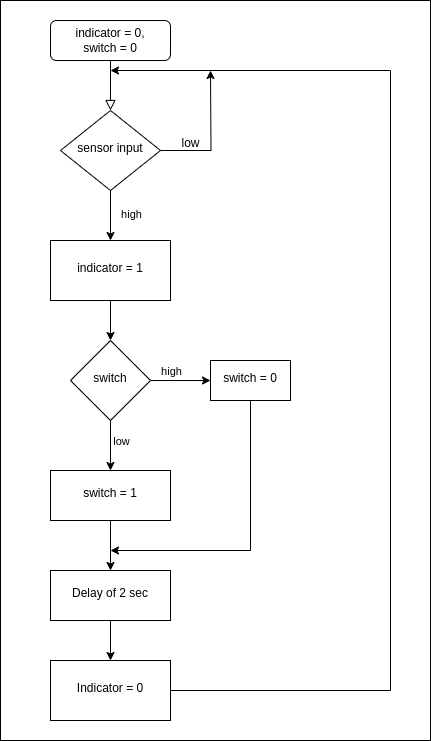

The diagram above was exported from draw.io. Its source (the exported page's mxGraphModel, read from the mxfile embedded in the PNG):
<mxGraphModel dx="901" dy="532" grid="1" gridSize="10" guides="1" tooltips="1" connect="1" arrows="1" fold="1" page="1" pageScale="1" pageWidth="827" pageHeight="1169" math="0" shadow="0">
  <root>
    <mxCell id="WIyWlLk6GJQsqaUBKTNV-0" />
    <mxCell id="WIyWlLk6GJQsqaUBKTNV-1" parent="WIyWlLk6GJQsqaUBKTNV-0" />
    <mxCell id="BVvY52gpTL_bEXDevrvp-24" value="" style="rounded=0;whiteSpace=wrap;html=1;" parent="WIyWlLk6GJQsqaUBKTNV-1" vertex="1">
      <mxGeometry x="110" y="60" width="430" height="740" as="geometry" />
    </mxCell>
    <mxCell id="WIyWlLk6GJQsqaUBKTNV-2" value="" style="rounded=0;html=1;jettySize=auto;orthogonalLoop=1;fontSize=11;endArrow=block;endFill=0;endSize=8;strokeWidth=1;shadow=0;labelBackgroundColor=none;edgeStyle=orthogonalEdgeStyle;" parent="WIyWlLk6GJQsqaUBKTNV-1" source="WIyWlLk6GJQsqaUBKTNV-3" target="WIyWlLk6GJQsqaUBKTNV-6" edge="1">
      <mxGeometry relative="1" as="geometry" />
    </mxCell>
    <mxCell id="WIyWlLk6GJQsqaUBKTNV-3" value="indicator = 0, &lt;br&gt;switch = 0" style="rounded=1;whiteSpace=wrap;html=1;fontSize=12;glass=0;strokeWidth=1;shadow=0;" parent="WIyWlLk6GJQsqaUBKTNV-1" vertex="1">
      <mxGeometry x="160" y="80" width="120" height="40" as="geometry" />
    </mxCell>
    <mxCell id="BVvY52gpTL_bEXDevrvp-4" value="" style="edgeStyle=orthogonalEdgeStyle;rounded=0;orthogonalLoop=1;jettySize=auto;html=1;" parent="WIyWlLk6GJQsqaUBKTNV-1" source="WIyWlLk6GJQsqaUBKTNV-6" target="BVvY52gpTL_bEXDevrvp-3" edge="1">
      <mxGeometry relative="1" as="geometry" />
    </mxCell>
    <mxCell id="BVvY52gpTL_bEXDevrvp-16" value="high" style="edgeLabel;html=1;align=center;verticalAlign=middle;resizable=0;points=[];" parent="BVvY52gpTL_bEXDevrvp-4" vertex="1" connectable="0">
      <mxGeometry x="-0.08" y="5" relative="1" as="geometry">
        <mxPoint x="15" as="offset" />
      </mxGeometry>
    </mxCell>
    <mxCell id="BVvY52gpTL_bEXDevrvp-26" style="edgeStyle=orthogonalEdgeStyle;rounded=0;orthogonalLoop=1;jettySize=auto;html=1;" parent="WIyWlLk6GJQsqaUBKTNV-1" source="WIyWlLk6GJQsqaUBKTNV-6" edge="1">
      <mxGeometry relative="1" as="geometry">
        <mxPoint x="320" y="130" as="targetPoint" />
      </mxGeometry>
    </mxCell>
    <mxCell id="WIyWlLk6GJQsqaUBKTNV-6" value="sensor input" style="rhombus;whiteSpace=wrap;html=1;shadow=0;fontFamily=Helvetica;fontSize=12;align=center;strokeWidth=1;spacing=6;spacingTop=-4;" parent="WIyWlLk6GJQsqaUBKTNV-1" vertex="1">
      <mxGeometry x="170" y="170" width="100" height="80" as="geometry" />
    </mxCell>
    <mxCell id="BVvY52gpTL_bEXDevrvp-6" value="" style="edgeStyle=orthogonalEdgeStyle;rounded=0;orthogonalLoop=1;jettySize=auto;html=1;" parent="WIyWlLk6GJQsqaUBKTNV-1" source="BVvY52gpTL_bEXDevrvp-3" target="BVvY52gpTL_bEXDevrvp-5" edge="1">
      <mxGeometry relative="1" as="geometry" />
    </mxCell>
    <mxCell id="BVvY52gpTL_bEXDevrvp-3" value="indicator = 1" style="whiteSpace=wrap;html=1;shadow=0;strokeWidth=1;spacing=6;spacingTop=-4;" parent="WIyWlLk6GJQsqaUBKTNV-1" vertex="1">
      <mxGeometry x="160" y="300" width="120" height="60" as="geometry" />
    </mxCell>
    <mxCell id="BVvY52gpTL_bEXDevrvp-8" value="" style="edgeStyle=orthogonalEdgeStyle;rounded=0;orthogonalLoop=1;jettySize=auto;html=1;" parent="WIyWlLk6GJQsqaUBKTNV-1" source="BVvY52gpTL_bEXDevrvp-5" target="BVvY52gpTL_bEXDevrvp-7" edge="1">
      <mxGeometry relative="1" as="geometry" />
    </mxCell>
    <mxCell id="BVvY52gpTL_bEXDevrvp-11" value="high" style="edgeLabel;html=1;align=center;verticalAlign=middle;resizable=0;points=[];" parent="BVvY52gpTL_bEXDevrvp-8" vertex="1" connectable="0">
      <mxGeometry x="-0.2667" relative="1" as="geometry">
        <mxPoint x="-2" y="-10" as="offset" />
      </mxGeometry>
    </mxCell>
    <mxCell id="BVvY52gpTL_bEXDevrvp-14" style="edgeStyle=orthogonalEdgeStyle;rounded=0;orthogonalLoop=1;jettySize=auto;html=1;entryX=0.5;entryY=0;entryDx=0;entryDy=0;" parent="WIyWlLk6GJQsqaUBKTNV-1" source="BVvY52gpTL_bEXDevrvp-5" target="BVvY52gpTL_bEXDevrvp-9" edge="1">
      <mxGeometry relative="1" as="geometry" />
    </mxCell>
    <mxCell id="BVvY52gpTL_bEXDevrvp-15" value="low" style="edgeLabel;html=1;align=center;verticalAlign=middle;resizable=0;points=[];" parent="BVvY52gpTL_bEXDevrvp-14" vertex="1" connectable="0">
      <mxGeometry x="-0.4074" relative="1" as="geometry">
        <mxPoint x="10" y="5" as="offset" />
      </mxGeometry>
    </mxCell>
    <mxCell id="BVvY52gpTL_bEXDevrvp-5" value="switch" style="rhombus;whiteSpace=wrap;html=1;shadow=0;strokeWidth=1;spacing=6;spacingTop=-4;" parent="WIyWlLk6GJQsqaUBKTNV-1" vertex="1">
      <mxGeometry x="180" y="400" width="80" height="80" as="geometry" />
    </mxCell>
    <mxCell id="BVvY52gpTL_bEXDevrvp-23" style="edgeStyle=orthogonalEdgeStyle;rounded=0;orthogonalLoop=1;jettySize=auto;html=1;" parent="WIyWlLk6GJQsqaUBKTNV-1" source="BVvY52gpTL_bEXDevrvp-7" edge="1">
      <mxGeometry relative="1" as="geometry">
        <mxPoint x="220" y="610" as="targetPoint" />
        <Array as="points">
          <mxPoint x="360" y="610" />
        </Array>
      </mxGeometry>
    </mxCell>
    <mxCell id="BVvY52gpTL_bEXDevrvp-7" value="switch = 0" style="whiteSpace=wrap;html=1;shadow=0;strokeWidth=1;spacing=6;spacingTop=-4;" parent="WIyWlLk6GJQsqaUBKTNV-1" vertex="1">
      <mxGeometry x="320" y="420" width="80" height="40" as="geometry" />
    </mxCell>
    <mxCell id="BVvY52gpTL_bEXDevrvp-19" value="" style="edgeStyle=orthogonalEdgeStyle;rounded=0;orthogonalLoop=1;jettySize=auto;html=1;" parent="WIyWlLk6GJQsqaUBKTNV-1" source="BVvY52gpTL_bEXDevrvp-9" target="BVvY52gpTL_bEXDevrvp-18" edge="1">
      <mxGeometry relative="1" as="geometry" />
    </mxCell>
    <mxCell id="BVvY52gpTL_bEXDevrvp-9" value="switch = 1" style="whiteSpace=wrap;html=1;shadow=0;strokeWidth=1;spacing=6;spacingTop=-4;" parent="WIyWlLk6GJQsqaUBKTNV-1" vertex="1">
      <mxGeometry x="160" y="530" width="120" height="50" as="geometry" />
    </mxCell>
    <mxCell id="BVvY52gpTL_bEXDevrvp-21" value="" style="edgeStyle=orthogonalEdgeStyle;rounded=0;orthogonalLoop=1;jettySize=auto;html=1;" parent="WIyWlLk6GJQsqaUBKTNV-1" source="BVvY52gpTL_bEXDevrvp-18" target="BVvY52gpTL_bEXDevrvp-20" edge="1">
      <mxGeometry relative="1" as="geometry" />
    </mxCell>
    <mxCell id="BVvY52gpTL_bEXDevrvp-18" value="Delay of 2 sec" style="whiteSpace=wrap;html=1;shadow=0;strokeWidth=1;spacing=6;spacingTop=-4;" parent="WIyWlLk6GJQsqaUBKTNV-1" vertex="1">
      <mxGeometry x="160" y="630" width="120" height="50" as="geometry" />
    </mxCell>
    <mxCell id="BVvY52gpTL_bEXDevrvp-22" style="edgeStyle=orthogonalEdgeStyle;rounded=0;orthogonalLoop=1;jettySize=auto;html=1;exitX=1;exitY=0.5;exitDx=0;exitDy=0;" parent="WIyWlLk6GJQsqaUBKTNV-1" source="BVvY52gpTL_bEXDevrvp-20" edge="1">
      <mxGeometry relative="1" as="geometry">
        <mxPoint x="220" y="130" as="targetPoint" />
        <Array as="points">
          <mxPoint x="500" y="750" />
          <mxPoint x="500" y="130" />
        </Array>
      </mxGeometry>
    </mxCell>
    <mxCell id="BVvY52gpTL_bEXDevrvp-20" value="Indicator = 0" style="whiteSpace=wrap;html=1;shadow=0;strokeWidth=1;spacing=6;spacingTop=-4;" parent="WIyWlLk6GJQsqaUBKTNV-1" vertex="1">
      <mxGeometry x="160" y="720" width="120" height="60" as="geometry" />
    </mxCell>
    <mxCell id="BVvY52gpTL_bEXDevrvp-27" value="low" style="text;html=1;align=center;verticalAlign=middle;resizable=0;points=[];autosize=1;strokeColor=none;fillColor=none;" parent="WIyWlLk6GJQsqaUBKTNV-1" vertex="1">
      <mxGeometry x="280" y="188" width="40" height="30" as="geometry" />
    </mxCell>
  </root>
</mxGraphModel>